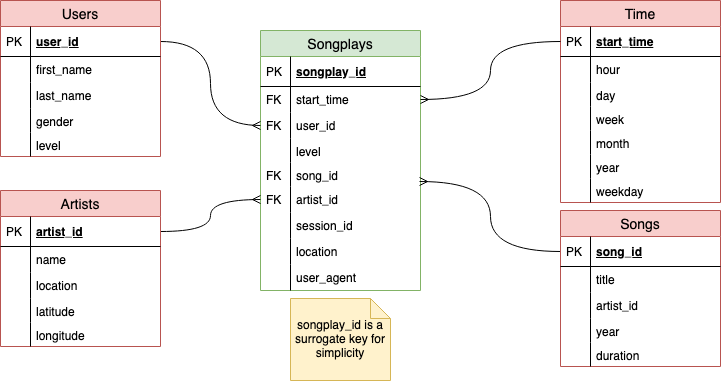

The diagram above was exported from draw.io. Its source (the exported page's mxGraphModel, read from the mxfile embedded in the PNG):
<mxGraphModel dx="946" dy="628" grid="1" gridSize="10" guides="1" tooltips="1" connect="1" arrows="1" fold="1" page="1" pageScale="1" pageWidth="826" pageHeight="1169" math="0" shadow="0">
  <root>
    <mxCell id="0" />
    <mxCell id="1" parent="0" />
    <mxCell id="2" value="Songplays " style="swimlane;fontStyle=0;childLayout=stackLayout;horizontal=1;startSize=26;fillColor=#d5e8d4;horizontalStack=0;resizeParent=1;resizeParentMax=0;resizeLast=0;collapsible=1;marginBottom=0;swimlaneFillColor=#ffffff;align=center;fontSize=14;strokeColor=#82b366;" vertex="1" parent="1">
      <mxGeometry x="320" y="100" width="160" height="260" as="geometry" />
    </mxCell>
    <mxCell id="3" value="songplay_id" style="shape=partialRectangle;top=0;left=0;right=0;bottom=1;align=left;verticalAlign=middle;fillColor=none;spacingLeft=34;spacingRight=4;overflow=hidden;rotatable=0;points=[[0,0.5],[1,0.5]];portConstraint=eastwest;dropTarget=0;fontStyle=5;fontSize=12;" vertex="1" parent="2">
      <mxGeometry y="26" width="160" height="30" as="geometry" />
    </mxCell>
    <mxCell id="4" value="PK" style="shape=partialRectangle;top=0;left=0;bottom=0;fillColor=none;align=left;verticalAlign=middle;spacingLeft=4;spacingRight=4;overflow=hidden;rotatable=0;points=[];portConstraint=eastwest;part=1;fontSize=12;" vertex="1" connectable="0" parent="3">
      <mxGeometry width="30" height="30" as="geometry" />
    </mxCell>
    <mxCell id="5" value="start_time" style="shape=partialRectangle;top=0;left=0;right=0;bottom=0;align=left;verticalAlign=top;fillColor=none;spacingLeft=34;spacingRight=4;overflow=hidden;rotatable=0;points=[[0,0.5],[1,0.5]];portConstraint=eastwest;dropTarget=0;fontSize=12;" vertex="1" parent="2">
      <mxGeometry y="56" width="160" height="26" as="geometry" />
    </mxCell>
    <mxCell id="6" value="FK" style="shape=partialRectangle;top=0;left=0;bottom=0;fillColor=none;align=left;verticalAlign=top;spacingLeft=4;spacingRight=4;overflow=hidden;rotatable=0;points=[];portConstraint=eastwest;part=1;fontSize=12;" vertex="1" connectable="0" parent="5">
      <mxGeometry width="30" height="26" as="geometry" />
    </mxCell>
    <mxCell id="7" value="user_id" style="shape=partialRectangle;top=0;left=0;right=0;bottom=0;align=left;verticalAlign=top;fillColor=none;spacingLeft=34;spacingRight=4;overflow=hidden;rotatable=0;points=[[0,0.5],[1,0.5]];portConstraint=eastwest;dropTarget=0;fontSize=12;" vertex="1" parent="2">
      <mxGeometry y="82" width="160" height="26" as="geometry" />
    </mxCell>
    <mxCell id="8" value="FK" style="shape=partialRectangle;top=0;left=0;bottom=0;fillColor=none;align=left;verticalAlign=top;spacingLeft=4;spacingRight=4;overflow=hidden;rotatable=0;points=[];portConstraint=eastwest;part=1;fontSize=12;" vertex="1" connectable="0" parent="7">
      <mxGeometry width="30" height="26" as="geometry" />
    </mxCell>
    <mxCell id="9" value="level" style="shape=partialRectangle;top=0;left=0;right=0;bottom=0;align=left;verticalAlign=top;fillColor=none;spacingLeft=34;spacingRight=4;overflow=hidden;rotatable=0;points=[[0,0.5],[1,0.5]];portConstraint=eastwest;dropTarget=0;fontSize=12;" vertex="1" parent="2">
      <mxGeometry y="108" width="160" height="24" as="geometry" />
    </mxCell>
    <mxCell id="10" value="" style="shape=partialRectangle;top=0;left=0;bottom=0;fillColor=none;align=left;verticalAlign=top;spacingLeft=4;spacingRight=4;overflow=hidden;rotatable=0;points=[];portConstraint=eastwest;part=1;fontSize=12;" vertex="1" connectable="0" parent="9">
      <mxGeometry width="30" height="24" as="geometry" />
    </mxCell>
    <mxCell id="11" value="song_id" style="shape=partialRectangle;top=0;left=0;right=0;bottom=0;align=left;verticalAlign=top;fillColor=none;spacingLeft=34;spacingRight=4;overflow=hidden;rotatable=0;points=[[0,0.5],[1,0.5]];portConstraint=eastwest;dropTarget=0;fontSize=12;" vertex="1" parent="2">
      <mxGeometry y="132" width="160" height="24" as="geometry" />
    </mxCell>
    <mxCell id="12" value="FK" style="shape=partialRectangle;top=0;left=0;bottom=0;fillColor=none;align=left;verticalAlign=top;spacingLeft=4;spacingRight=4;overflow=hidden;rotatable=0;points=[];portConstraint=eastwest;part=1;fontSize=12;" vertex="1" connectable="0" parent="11">
      <mxGeometry width="30" height="24" as="geometry" />
    </mxCell>
    <mxCell id="13" value="artist_id" style="shape=partialRectangle;top=0;left=0;right=0;bottom=0;align=left;verticalAlign=top;fillColor=none;spacingLeft=34;spacingRight=4;overflow=hidden;rotatable=0;points=[[0,0.5],[1,0.5]];portConstraint=eastwest;dropTarget=0;fontSize=12;" vertex="1" parent="2">
      <mxGeometry y="156" width="160" height="26" as="geometry" />
    </mxCell>
    <mxCell id="14" value="FK" style="shape=partialRectangle;top=0;left=0;bottom=0;fillColor=none;align=left;verticalAlign=top;spacingLeft=4;spacingRight=4;overflow=hidden;rotatable=0;points=[];portConstraint=eastwest;part=1;fontSize=12;" vertex="1" connectable="0" parent="13">
      <mxGeometry width="30" height="26" as="geometry" />
    </mxCell>
    <mxCell id="15" value="session_id" style="shape=partialRectangle;top=0;left=0;right=0;bottom=0;align=left;verticalAlign=top;fillColor=none;spacingLeft=34;spacingRight=4;overflow=hidden;rotatable=0;points=[[0,0.5],[1,0.5]];portConstraint=eastwest;dropTarget=0;fontSize=12;" vertex="1" parent="2">
      <mxGeometry y="182" width="160" height="26" as="geometry" />
    </mxCell>
    <mxCell id="16" value="" style="shape=partialRectangle;top=0;left=0;bottom=0;fillColor=none;align=left;verticalAlign=top;spacingLeft=4;spacingRight=4;overflow=hidden;rotatable=0;points=[];portConstraint=eastwest;part=1;fontSize=12;" vertex="1" connectable="0" parent="15">
      <mxGeometry width="30" height="26" as="geometry" />
    </mxCell>
    <mxCell id="17" value="location" style="shape=partialRectangle;top=0;left=0;right=0;bottom=0;align=left;verticalAlign=top;fillColor=none;spacingLeft=34;spacingRight=4;overflow=hidden;rotatable=0;points=[[0,0.5],[1,0.5]];portConstraint=eastwest;dropTarget=0;fontSize=12;" vertex="1" parent="2">
      <mxGeometry y="208" width="160" height="26" as="geometry" />
    </mxCell>
    <mxCell id="18" value="" style="shape=partialRectangle;top=0;left=0;bottom=0;fillColor=none;align=left;verticalAlign=top;spacingLeft=4;spacingRight=4;overflow=hidden;rotatable=0;points=[];portConstraint=eastwest;part=1;fontSize=12;" vertex="1" connectable="0" parent="17">
      <mxGeometry width="30" height="26" as="geometry" />
    </mxCell>
    <mxCell id="19" value="user_agent" style="shape=partialRectangle;top=0;left=0;right=0;bottom=0;align=left;verticalAlign=top;fillColor=none;spacingLeft=34;spacingRight=4;overflow=hidden;rotatable=0;points=[[0,0.5],[1,0.5]];portConstraint=eastwest;dropTarget=0;fontSize=12;" vertex="1" parent="2">
      <mxGeometry y="234" width="160" height="26" as="geometry" />
    </mxCell>
    <mxCell id="20" value="" style="shape=partialRectangle;top=0;left=0;bottom=0;fillColor=none;align=left;verticalAlign=top;spacingLeft=4;spacingRight=4;overflow=hidden;rotatable=0;points=[];portConstraint=eastwest;part=1;fontSize=12;" vertex="1" connectable="0" parent="19">
      <mxGeometry width="30" height="26" as="geometry" />
    </mxCell>
    <mxCell id="21" style="edgeStyle=orthogonalEdgeStyle;rounded=0;orthogonalLoop=1;jettySize=auto;html=1;entryX=0.994;entryY=0.792;entryDx=0;entryDy=0;entryPerimeter=0;curved=1;endArrow=ERmany;endFill=0;exitX=0;exitY=0.5;exitDx=0;exitDy=0;" edge="1" source="64" target="11" parent="1">
      <mxGeometry relative="1" as="geometry" />
    </mxCell>
    <mxCell id="22" style="edgeStyle=orthogonalEdgeStyle;rounded=0;orthogonalLoop=1;jettySize=auto;html=1;entryX=0;entryY=0.5;entryDx=0;entryDy=0;curved=1;endArrow=ERmany;endFill=0;exitX=1;exitY=0.5;exitDx=0;exitDy=0;" edge="1" source="53" target="7" parent="1">
      <mxGeometry relative="1" as="geometry">
        <mxPoint x="281" y="129.99" as="sourcePoint" />
        <mxPoint x="190.03999999999996" y="319.99800000000005" as="targetPoint" />
      </mxGeometry>
    </mxCell>
    <mxCell id="23" style="edgeStyle=orthogonalEdgeStyle;rounded=0;orthogonalLoop=1;jettySize=auto;html=1;entryX=0;entryY=0.5;entryDx=0;entryDy=0;curved=1;endArrow=ERmany;endFill=0;exitX=1;exitY=0.5;exitDx=0;exitDy=0;" edge="1" source="42" target="13" parent="1">
      <mxGeometry relative="1" as="geometry">
        <mxPoint x="230" y="360" as="sourcePoint" />
        <mxPoint x="330" y="454" as="targetPoint" />
      </mxGeometry>
    </mxCell>
    <mxCell id="24" value="Time" style="swimlane;fontStyle=0;childLayout=stackLayout;horizontal=1;startSize=26;fillColor=#f8cecc;horizontalStack=0;resizeParent=1;resizeParentMax=0;resizeLast=0;collapsible=1;marginBottom=0;swimlaneFillColor=#ffffff;align=center;fontSize=14;strokeColor=#b85450;" vertex="1" parent="1">
      <mxGeometry x="620" y="70" width="160" height="202" as="geometry" />
    </mxCell>
    <mxCell id="25" value="start_time" style="shape=partialRectangle;top=0;left=0;right=0;bottom=1;align=left;verticalAlign=middle;fillColor=none;spacingLeft=34;spacingRight=4;overflow=hidden;rotatable=0;points=[[0,0.5],[1,0.5]];portConstraint=eastwest;dropTarget=0;fontStyle=5;fontSize=12;" vertex="1" parent="24">
      <mxGeometry y="26" width="160" height="30" as="geometry" />
    </mxCell>
    <mxCell id="26" value="PK" style="shape=partialRectangle;top=0;left=0;bottom=0;fillColor=none;align=left;verticalAlign=middle;spacingLeft=4;spacingRight=4;overflow=hidden;rotatable=0;points=[];portConstraint=eastwest;part=1;fontSize=12;" vertex="1" connectable="0" parent="25">
      <mxGeometry width="30" height="30" as="geometry" />
    </mxCell>
    <mxCell id="27" value="hour" style="shape=partialRectangle;top=0;left=0;right=0;bottom=0;align=left;verticalAlign=top;fillColor=none;spacingLeft=34;spacingRight=4;overflow=hidden;rotatable=0;points=[[0,0.5],[1,0.5]];portConstraint=eastwest;dropTarget=0;fontSize=12;" vertex="1" parent="24">
      <mxGeometry y="56" width="160" height="26" as="geometry" />
    </mxCell>
    <mxCell id="28" value="" style="shape=partialRectangle;top=0;left=0;bottom=0;fillColor=none;align=left;verticalAlign=top;spacingLeft=4;spacingRight=4;overflow=hidden;rotatable=0;points=[];portConstraint=eastwest;part=1;fontSize=12;" vertex="1" connectable="0" parent="27">
      <mxGeometry width="30" height="26" as="geometry" />
    </mxCell>
    <mxCell id="29" value="day" style="shape=partialRectangle;top=0;left=0;right=0;bottom=0;align=left;verticalAlign=top;fillColor=none;spacingLeft=34;spacingRight=4;overflow=hidden;rotatable=0;points=[[0,0.5],[1,0.5]];portConstraint=eastwest;dropTarget=0;fontSize=12;" vertex="1" parent="24">
      <mxGeometry y="82" width="160" height="24" as="geometry" />
    </mxCell>
    <mxCell id="30" value="" style="shape=partialRectangle;top=0;left=0;bottom=0;fillColor=none;align=left;verticalAlign=top;spacingLeft=4;spacingRight=4;overflow=hidden;rotatable=0;points=[];portConstraint=eastwest;part=1;fontSize=12;" vertex="1" connectable="0" parent="29">
      <mxGeometry width="30" height="24" as="geometry" />
    </mxCell>
    <mxCell id="31" value="week" style="shape=partialRectangle;top=0;left=0;right=0;bottom=0;align=left;verticalAlign=top;fillColor=none;spacingLeft=34;spacingRight=4;overflow=hidden;rotatable=0;points=[[0,0.5],[1,0.5]];portConstraint=eastwest;dropTarget=0;fontSize=12;" vertex="1" parent="24">
      <mxGeometry y="106" width="160" height="24" as="geometry" />
    </mxCell>
    <mxCell id="32" value="" style="shape=partialRectangle;top=0;left=0;bottom=0;fillColor=none;align=left;verticalAlign=top;spacingLeft=4;spacingRight=4;overflow=hidden;rotatable=0;points=[];portConstraint=eastwest;part=1;fontSize=12;" vertex="1" connectable="0" parent="31">
      <mxGeometry width="30" height="24" as="geometry" />
    </mxCell>
    <mxCell id="33" value="month" style="shape=partialRectangle;top=0;left=0;right=0;bottom=0;align=left;verticalAlign=top;fillColor=none;spacingLeft=34;spacingRight=4;overflow=hidden;rotatable=0;points=[[0,0.5],[1,0.5]];portConstraint=eastwest;dropTarget=0;fontSize=12;" vertex="1" parent="24">
      <mxGeometry y="130" width="160" height="24" as="geometry" />
    </mxCell>
    <mxCell id="34" value="" style="shape=partialRectangle;top=0;left=0;bottom=0;fillColor=none;align=left;verticalAlign=top;spacingLeft=4;spacingRight=4;overflow=hidden;rotatable=0;points=[];portConstraint=eastwest;part=1;fontSize=12;" vertex="1" connectable="0" parent="33">
      <mxGeometry width="30" height="24" as="geometry" />
    </mxCell>
    <mxCell id="35" value="year" style="shape=partialRectangle;top=0;left=0;right=0;bottom=0;align=left;verticalAlign=top;fillColor=none;spacingLeft=34;spacingRight=4;overflow=hidden;rotatable=0;points=[[0,0.5],[1,0.5]];portConstraint=eastwest;dropTarget=0;fontSize=12;" vertex="1" parent="24">
      <mxGeometry y="154" width="160" height="24" as="geometry" />
    </mxCell>
    <mxCell id="36" value="" style="shape=partialRectangle;top=0;left=0;bottom=0;fillColor=none;align=left;verticalAlign=top;spacingLeft=4;spacingRight=4;overflow=hidden;rotatable=0;points=[];portConstraint=eastwest;part=1;fontSize=12;" vertex="1" connectable="0" parent="35">
      <mxGeometry width="30" height="24" as="geometry" />
    </mxCell>
    <mxCell id="37" value="weekday" style="shape=partialRectangle;top=0;left=0;right=0;bottom=0;align=left;verticalAlign=top;fillColor=none;spacingLeft=34;spacingRight=4;overflow=hidden;rotatable=0;points=[[0,0.5],[1,0.5]];portConstraint=eastwest;dropTarget=0;fontSize=12;" vertex="1" parent="24">
      <mxGeometry y="178" width="160" height="24" as="geometry" />
    </mxCell>
    <mxCell id="38" value="" style="shape=partialRectangle;top=0;left=0;bottom=0;fillColor=none;align=left;verticalAlign=top;spacingLeft=4;spacingRight=4;overflow=hidden;rotatable=0;points=[];portConstraint=eastwest;part=1;fontSize=12;" vertex="1" connectable="0" parent="37">
      <mxGeometry width="30" height="24" as="geometry" />
    </mxCell>
    <mxCell id="39" style="edgeStyle=orthogonalEdgeStyle;rounded=0;orthogonalLoop=1;jettySize=auto;html=1;entryX=1;entryY=0.5;entryDx=0;entryDy=0;curved=1;endArrow=ERmany;endFill=0;exitX=0;exitY=0.5;exitDx=0;exitDy=0;" edge="1" source="25" target="5" parent="1">
      <mxGeometry relative="1" as="geometry">
        <mxPoint x="490" y="70" as="sourcePoint" />
        <mxPoint x="590" y="164" as="targetPoint" />
      </mxGeometry>
    </mxCell>
    <mxCell id="40" value="songplay_id is a surrogate key for simplicity" style="shape=note;size=20;whiteSpace=wrap;html=1;fillColor=#fff2cc;strokeColor=#d6b656;" vertex="1" parent="1">
      <mxGeometry x="350" y="368" width="100" height="82" as="geometry" />
    </mxCell>
    <mxCell id="41" value="Artists" style="swimlane;fontStyle=0;childLayout=stackLayout;horizontal=1;startSize=26;fillColor=#f8cecc;horizontalStack=0;resizeParent=1;resizeParentMax=0;resizeLast=0;collapsible=1;marginBottom=0;swimlaneFillColor=#ffffff;align=center;fontSize=14;strokeColor=#b85450;" vertex="1" parent="1">
      <mxGeometry x="60" y="260" width="160" height="156" as="geometry" />
    </mxCell>
    <mxCell id="42" value="artist_id" style="shape=partialRectangle;top=0;left=0;right=0;bottom=1;align=left;verticalAlign=middle;fillColor=none;spacingLeft=34;spacingRight=4;overflow=hidden;rotatable=0;points=[[0,0.5],[1,0.5]];portConstraint=eastwest;dropTarget=0;fontStyle=5;fontSize=12;" vertex="1" parent="41">
      <mxGeometry y="26" width="160" height="30" as="geometry" />
    </mxCell>
    <mxCell id="43" value="PK" style="shape=partialRectangle;top=0;left=0;bottom=0;fillColor=none;align=left;verticalAlign=middle;spacingLeft=4;spacingRight=4;overflow=hidden;rotatable=0;points=[];portConstraint=eastwest;part=1;fontSize=12;" vertex="1" connectable="0" parent="42">
      <mxGeometry width="30" height="30" as="geometry" />
    </mxCell>
    <mxCell id="44" value="name" style="shape=partialRectangle;top=0;left=0;right=0;bottom=0;align=left;verticalAlign=top;fillColor=none;spacingLeft=34;spacingRight=4;overflow=hidden;rotatable=0;points=[[0,0.5],[1,0.5]];portConstraint=eastwest;dropTarget=0;fontSize=12;" vertex="1" parent="41">
      <mxGeometry y="56" width="160" height="26" as="geometry" />
    </mxCell>
    <mxCell id="45" value="" style="shape=partialRectangle;top=0;left=0;bottom=0;fillColor=none;align=left;verticalAlign=top;spacingLeft=4;spacingRight=4;overflow=hidden;rotatable=0;points=[];portConstraint=eastwest;part=1;fontSize=12;" vertex="1" connectable="0" parent="44">
      <mxGeometry width="30" height="26" as="geometry" />
    </mxCell>
    <mxCell id="46" value="location" style="shape=partialRectangle;top=0;left=0;right=0;bottom=0;align=left;verticalAlign=top;fillColor=none;spacingLeft=34;spacingRight=4;overflow=hidden;rotatable=0;points=[[0,0.5],[1,0.5]];portConstraint=eastwest;dropTarget=0;fontSize=12;" vertex="1" parent="41">
      <mxGeometry y="82" width="160" height="26" as="geometry" />
    </mxCell>
    <mxCell id="47" value="" style="shape=partialRectangle;top=0;left=0;bottom=0;fillColor=none;align=left;verticalAlign=top;spacingLeft=4;spacingRight=4;overflow=hidden;rotatable=0;points=[];portConstraint=eastwest;part=1;fontSize=12;" vertex="1" connectable="0" parent="46">
      <mxGeometry width="30" height="26" as="geometry" />
    </mxCell>
    <mxCell id="48" value="latitude" style="shape=partialRectangle;top=0;left=0;right=0;bottom=0;align=left;verticalAlign=top;fillColor=none;spacingLeft=34;spacingRight=4;overflow=hidden;rotatable=0;points=[[0,0.5],[1,0.5]];portConstraint=eastwest;dropTarget=0;fontSize=12;" vertex="1" parent="41">
      <mxGeometry y="108" width="160" height="24" as="geometry" />
    </mxCell>
    <mxCell id="49" value="" style="shape=partialRectangle;top=0;left=0;bottom=0;fillColor=none;align=left;verticalAlign=top;spacingLeft=4;spacingRight=4;overflow=hidden;rotatable=0;points=[];portConstraint=eastwest;part=1;fontSize=12;" vertex="1" connectable="0" parent="48">
      <mxGeometry width="30" height="24" as="geometry" />
    </mxCell>
    <mxCell id="50" value="longitude" style="shape=partialRectangle;top=0;left=0;right=0;bottom=0;align=left;verticalAlign=top;fillColor=none;spacingLeft=34;spacingRight=4;overflow=hidden;rotatable=0;points=[[0,0.5],[1,0.5]];portConstraint=eastwest;dropTarget=0;fontSize=12;" vertex="1" parent="41">
      <mxGeometry y="132" width="160" height="24" as="geometry" />
    </mxCell>
    <mxCell id="51" value="" style="shape=partialRectangle;top=0;left=0;bottom=0;fillColor=none;align=left;verticalAlign=top;spacingLeft=4;spacingRight=4;overflow=hidden;rotatable=0;points=[];portConstraint=eastwest;part=1;fontSize=12;" vertex="1" connectable="0" parent="50">
      <mxGeometry width="30" height="24" as="geometry" />
    </mxCell>
    <mxCell id="52" value="Users" style="swimlane;fontStyle=0;childLayout=stackLayout;horizontal=1;startSize=26;fillColor=#f8cecc;horizontalStack=0;resizeParent=1;resizeParentMax=0;resizeLast=0;collapsible=1;marginBottom=0;swimlaneFillColor=#ffffff;align=center;fontSize=14;strokeColor=#b85450;" vertex="1" parent="1">
      <mxGeometry x="60" y="70" width="160" height="156" as="geometry" />
    </mxCell>
    <mxCell id="53" value="user_id" style="shape=partialRectangle;top=0;left=0;right=0;bottom=1;align=left;verticalAlign=middle;fillColor=none;spacingLeft=34;spacingRight=4;overflow=hidden;rotatable=0;points=[[0,0.5],[1,0.5]];portConstraint=eastwest;dropTarget=0;fontStyle=5;fontSize=12;" vertex="1" parent="52">
      <mxGeometry y="26" width="160" height="30" as="geometry" />
    </mxCell>
    <mxCell id="54" value="PK" style="shape=partialRectangle;top=0;left=0;bottom=0;fillColor=none;align=left;verticalAlign=middle;spacingLeft=4;spacingRight=4;overflow=hidden;rotatable=0;points=[];portConstraint=eastwest;part=1;fontSize=12;" vertex="1" connectable="0" parent="53">
      <mxGeometry width="30" height="30" as="geometry" />
    </mxCell>
    <mxCell id="55" value="first_name" style="shape=partialRectangle;top=0;left=0;right=0;bottom=0;align=left;verticalAlign=top;fillColor=none;spacingLeft=34;spacingRight=4;overflow=hidden;rotatable=0;points=[[0,0.5],[1,0.5]];portConstraint=eastwest;dropTarget=0;fontSize=12;" vertex="1" parent="52">
      <mxGeometry y="56" width="160" height="26" as="geometry" />
    </mxCell>
    <mxCell id="56" value="" style="shape=partialRectangle;top=0;left=0;bottom=0;fillColor=none;align=left;verticalAlign=top;spacingLeft=4;spacingRight=4;overflow=hidden;rotatable=0;points=[];portConstraint=eastwest;part=1;fontSize=12;" vertex="1" connectable="0" parent="55">
      <mxGeometry width="30" height="26" as="geometry" />
    </mxCell>
    <mxCell id="57" value="last_name" style="shape=partialRectangle;top=0;left=0;right=0;bottom=0;align=left;verticalAlign=top;fillColor=none;spacingLeft=34;spacingRight=4;overflow=hidden;rotatable=0;points=[[0,0.5],[1,0.5]];portConstraint=eastwest;dropTarget=0;fontSize=12;" vertex="1" parent="52">
      <mxGeometry y="82" width="160" height="26" as="geometry" />
    </mxCell>
    <mxCell id="58" value="" style="shape=partialRectangle;top=0;left=0;bottom=0;fillColor=none;align=left;verticalAlign=top;spacingLeft=4;spacingRight=4;overflow=hidden;rotatable=0;points=[];portConstraint=eastwest;part=1;fontSize=12;" vertex="1" connectable="0" parent="57">
      <mxGeometry width="30" height="26" as="geometry" />
    </mxCell>
    <mxCell id="59" value="gender" style="shape=partialRectangle;top=0;left=0;right=0;bottom=0;align=left;verticalAlign=top;fillColor=none;spacingLeft=34;spacingRight=4;overflow=hidden;rotatable=0;points=[[0,0.5],[1,0.5]];portConstraint=eastwest;dropTarget=0;fontSize=12;" vertex="1" parent="52">
      <mxGeometry y="108" width="160" height="24" as="geometry" />
    </mxCell>
    <mxCell id="60" value="" style="shape=partialRectangle;top=0;left=0;bottom=0;fillColor=none;align=left;verticalAlign=top;spacingLeft=4;spacingRight=4;overflow=hidden;rotatable=0;points=[];portConstraint=eastwest;part=1;fontSize=12;" vertex="1" connectable="0" parent="59">
      <mxGeometry width="30" height="24" as="geometry" />
    </mxCell>
    <mxCell id="61" value="level" style="shape=partialRectangle;top=0;left=0;right=0;bottom=0;align=left;verticalAlign=top;fillColor=none;spacingLeft=34;spacingRight=4;overflow=hidden;rotatable=0;points=[[0,0.5],[1,0.5]];portConstraint=eastwest;dropTarget=0;fontSize=12;" vertex="1" parent="52">
      <mxGeometry y="132" width="160" height="24" as="geometry" />
    </mxCell>
    <mxCell id="62" value="" style="shape=partialRectangle;top=0;left=0;bottom=0;fillColor=none;align=left;verticalAlign=top;spacingLeft=4;spacingRight=4;overflow=hidden;rotatable=0;points=[];portConstraint=eastwest;part=1;fontSize=12;" vertex="1" connectable="0" parent="61">
      <mxGeometry width="30" height="24" as="geometry" />
    </mxCell>
    <mxCell id="63" value="Songs" style="swimlane;fontStyle=0;childLayout=stackLayout;horizontal=1;startSize=26;fillColor=#f8cecc;horizontalStack=0;resizeParent=1;resizeParentMax=0;resizeLast=0;collapsible=1;marginBottom=0;swimlaneFillColor=#ffffff;align=center;fontSize=14;strokeColor=#b85450;" vertex="1" parent="1">
      <mxGeometry x="620" y="280" width="160" height="156" as="geometry" />
    </mxCell>
    <mxCell id="64" value="song_id" style="shape=partialRectangle;top=0;left=0;right=0;bottom=1;align=left;verticalAlign=middle;fillColor=none;spacingLeft=34;spacingRight=4;overflow=hidden;rotatable=0;points=[[0,0.5],[1,0.5]];portConstraint=eastwest;dropTarget=0;fontStyle=5;fontSize=12;" vertex="1" parent="63">
      <mxGeometry y="26" width="160" height="30" as="geometry" />
    </mxCell>
    <mxCell id="65" value="PK" style="shape=partialRectangle;top=0;left=0;bottom=0;fillColor=none;align=left;verticalAlign=middle;spacingLeft=4;spacingRight=4;overflow=hidden;rotatable=0;points=[];portConstraint=eastwest;part=1;fontSize=12;" vertex="1" connectable="0" parent="64">
      <mxGeometry width="30" height="30" as="geometry" />
    </mxCell>
    <mxCell id="66" value="title" style="shape=partialRectangle;top=0;left=0;right=0;bottom=0;align=left;verticalAlign=top;fillColor=none;spacingLeft=34;spacingRight=4;overflow=hidden;rotatable=0;points=[[0,0.5],[1,0.5]];portConstraint=eastwest;dropTarget=0;fontSize=12;" vertex="1" parent="63">
      <mxGeometry y="56" width="160" height="26" as="geometry" />
    </mxCell>
    <mxCell id="67" value="" style="shape=partialRectangle;top=0;left=0;bottom=0;fillColor=none;align=left;verticalAlign=top;spacingLeft=4;spacingRight=4;overflow=hidden;rotatable=0;points=[];portConstraint=eastwest;part=1;fontSize=12;" vertex="1" connectable="0" parent="66">
      <mxGeometry width="30" height="26" as="geometry" />
    </mxCell>
    <mxCell id="68" value="artist_id" style="shape=partialRectangle;top=0;left=0;right=0;bottom=0;align=left;verticalAlign=top;fillColor=none;spacingLeft=34;spacingRight=4;overflow=hidden;rotatable=0;points=[[0,0.5],[1,0.5]];portConstraint=eastwest;dropTarget=0;fontSize=12;" vertex="1" parent="63">
      <mxGeometry y="82" width="160" height="26" as="geometry" />
    </mxCell>
    <mxCell id="69" value="" style="shape=partialRectangle;top=0;left=0;bottom=0;fillColor=none;align=left;verticalAlign=top;spacingLeft=4;spacingRight=4;overflow=hidden;rotatable=0;points=[];portConstraint=eastwest;part=1;fontSize=12;" vertex="1" connectable="0" parent="68">
      <mxGeometry width="30" height="26" as="geometry" />
    </mxCell>
    <mxCell id="70" value="year" style="shape=partialRectangle;top=0;left=0;right=0;bottom=0;align=left;verticalAlign=top;fillColor=none;spacingLeft=34;spacingRight=4;overflow=hidden;rotatable=0;points=[[0,0.5],[1,0.5]];portConstraint=eastwest;dropTarget=0;fontSize=12;" vertex="1" parent="63">
      <mxGeometry y="108" width="160" height="24" as="geometry" />
    </mxCell>
    <mxCell id="71" value="" style="shape=partialRectangle;top=0;left=0;bottom=0;fillColor=none;align=left;verticalAlign=top;spacingLeft=4;spacingRight=4;overflow=hidden;rotatable=0;points=[];portConstraint=eastwest;part=1;fontSize=12;" vertex="1" connectable="0" parent="70">
      <mxGeometry width="30" height="24" as="geometry" />
    </mxCell>
    <mxCell id="72" value="duration" style="shape=partialRectangle;top=0;left=0;right=0;bottom=0;align=left;verticalAlign=top;fillColor=none;spacingLeft=34;spacingRight=4;overflow=hidden;rotatable=0;points=[[0,0.5],[1,0.5]];portConstraint=eastwest;dropTarget=0;fontSize=12;" vertex="1" parent="63">
      <mxGeometry y="132" width="160" height="24" as="geometry" />
    </mxCell>
    <mxCell id="73" value="" style="shape=partialRectangle;top=0;left=0;bottom=0;fillColor=none;align=left;verticalAlign=top;spacingLeft=4;spacingRight=4;overflow=hidden;rotatable=0;points=[];portConstraint=eastwest;part=1;fontSize=12;" vertex="1" connectable="0" parent="72">
      <mxGeometry width="30" height="24" as="geometry" />
    </mxCell>
  </root>
</mxGraphModel>